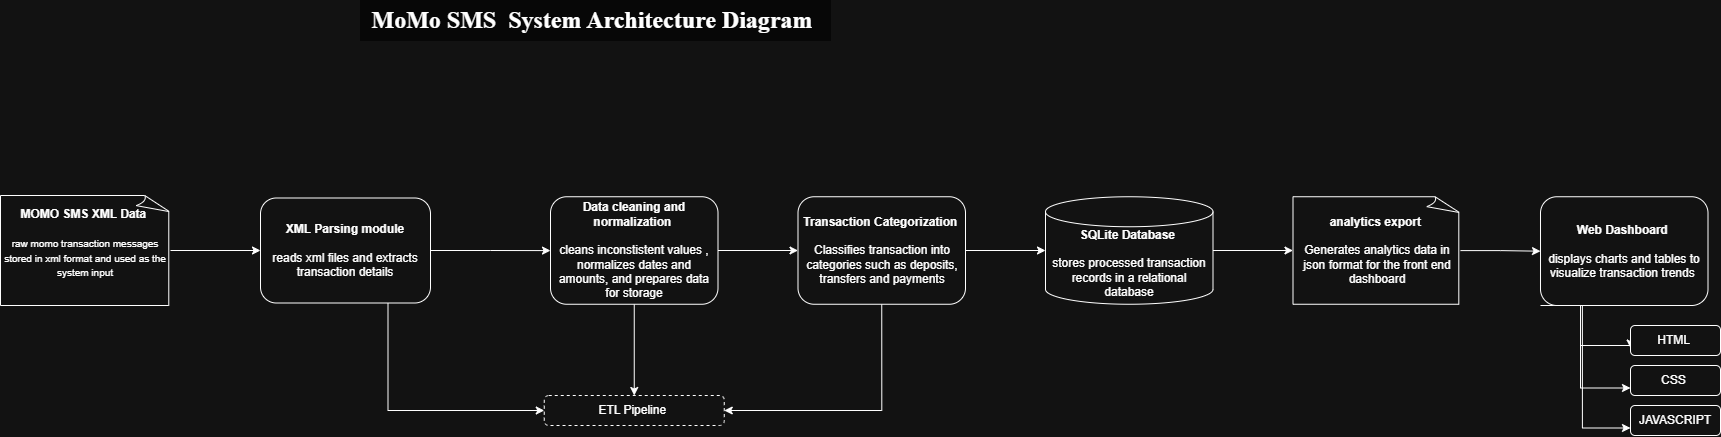

The diagram above was exported from draw.io. Its source (the exported page's mxGraphModel, read from the mxfile embedded in the PNG):
<mxGraphModel dx="1167" dy="568" grid="1" gridSize="10" guides="1" tooltips="1" connect="1" arrows="1" fold="1" page="1" pageScale="1" pageWidth="850" pageHeight="1100" math="0" shadow="0">
  <root>
    <mxCell id="0" />
    <mxCell id="1" parent="0" />
    <mxCell id="Y_Sqg2VtVR3YNjlS88hE-101" edge="1" parent="1" source="Y_Sqg2VtVR3YNjlS88hE-102" style="edgeStyle=orthogonalEdgeStyle;rounded=0;orthogonalLoop=1;jettySize=auto;html=1;" target="Y_Sqg2VtVR3YNjlS88hE-105" value="">
      <mxGeometry relative="1" as="geometry" />
    </mxCell>
    <mxCell id="Y_Sqg2VtVR3YNjlS88hE-102" parent="1" style="rounded=1;whiteSpace=wrap;html=1;shape=mxgraph.basic.document;" value="&lt;b&gt;MOMO SMS XML Data&amp;nbsp;&lt;/b&gt;&lt;div&gt;&lt;br&gt;&lt;/div&gt;&lt;div&gt;&lt;font style=&quot;font-size: 10px;&quot;&gt;raw momo transaction messages stored in xml format and used as the system input&lt;/font&gt;&lt;/div&gt;&lt;div&gt;&lt;br&gt;&lt;/div&gt;" vertex="1">
      <mxGeometry height="110" width="170" x="310" y="490" as="geometry" />
    </mxCell>
    <mxCell id="Y_Sqg2VtVR3YNjlS88hE-103" edge="1" parent="1" source="Y_Sqg2VtVR3YNjlS88hE-105" style="edgeStyle=orthogonalEdgeStyle;rounded=0;orthogonalLoop=1;jettySize=auto;html=1;" target="Y_Sqg2VtVR3YNjlS88hE-109" value="">
      <mxGeometry relative="1" as="geometry" />
    </mxCell>
    <mxCell id="Y_Sqg2VtVR3YNjlS88hE-104" edge="1" parent="1" source="Y_Sqg2VtVR3YNjlS88hE-105" style="edgeStyle=orthogonalEdgeStyle;rounded=0;orthogonalLoop=1;jettySize=auto;html=1;exitX=0.75;exitY=1;exitDx=0;exitDy=0;entryX=0;entryY=0.5;entryDx=0;entryDy=0;" target="Y_Sqg2VtVR3YNjlS88hE-124">
      <mxGeometry relative="1" as="geometry" />
    </mxCell>
    <mxCell id="Y_Sqg2VtVR3YNjlS88hE-105" parent="1" style="rounded=1;whiteSpace=wrap;html=1;" value="&lt;b&gt;XML Parsing module&lt;/b&gt;&lt;div&gt;&lt;br&gt;&lt;/div&gt;&lt;div&gt;reads xml files and extracts transaction details&lt;/div&gt;" vertex="1">
      <mxGeometry height="105" width="170" x="570" y="492.5" as="geometry" />
    </mxCell>
    <mxCell id="Y_Sqg2VtVR3YNjlS88hE-106" parent="1" style="text;html=1;whiteSpace=wrap;strokeColor=light-dark(transparent,#070707);fillColor=light-dark(transparent,#070707);align=center;verticalAlign=middle;rounded=0;autosize=1;resizable=0;" value="&lt;font face=&quot;Times New Roman&quot; style=&quot;font-size: 24px;&quot;&gt;&lt;b&gt;MoMo SMS&amp;nbsp; System Architecture Diagram&amp;nbsp;&lt;/b&gt;&lt;/font&gt;" vertex="1">
      <mxGeometry height="40" width="470" x="670" y="295" as="geometry" />
    </mxCell>
    <mxCell id="Y_Sqg2VtVR3YNjlS88hE-107" edge="1" parent="1" source="Y_Sqg2VtVR3YNjlS88hE-109" style="edgeStyle=orthogonalEdgeStyle;rounded=0;orthogonalLoop=1;jettySize=auto;html=1;" target="Y_Sqg2VtVR3YNjlS88hE-112" value="">
      <mxGeometry relative="1" as="geometry" />
    </mxCell>
    <mxCell id="Y_Sqg2VtVR3YNjlS88hE-108" edge="1" parent="1" source="Y_Sqg2VtVR3YNjlS88hE-109" style="edgeStyle=orthogonalEdgeStyle;rounded=0;orthogonalLoop=1;jettySize=auto;html=1;exitX=0.5;exitY=1;exitDx=0;exitDy=0;entryX=0.5;entryY=0;entryDx=0;entryDy=0;" target="Y_Sqg2VtVR3YNjlS88hE-124">
      <mxGeometry relative="1" as="geometry" />
    </mxCell>
    <mxCell id="Y_Sqg2VtVR3YNjlS88hE-109" parent="1" style="whiteSpace=wrap;html=1;rounded=1;" value="&lt;b&gt;Data cleaning and normalization&amp;nbsp;&lt;/b&gt;&lt;div&gt;&lt;span style=&quot;background-color: transparent; color: light-dark(rgb(0, 0, 0), rgb(255, 255, 255));&quot;&gt;&lt;br&gt;&lt;/span&gt;&lt;/div&gt;&lt;div&gt;&lt;span style=&quot;background-color: transparent; color: light-dark(rgb(0, 0, 0), rgb(255, 255, 255));&quot;&gt;cleans inconstistent values , normalizes dates and amounts, and prepares data for storage&lt;/span&gt;&lt;/div&gt;" vertex="1">
      <mxGeometry height="107.5" width="167.5" x="860" y="491.25" as="geometry" />
    </mxCell>
    <mxCell id="Y_Sqg2VtVR3YNjlS88hE-110" edge="1" parent="1" source="Y_Sqg2VtVR3YNjlS88hE-112" style="edgeStyle=orthogonalEdgeStyle;rounded=0;orthogonalLoop=1;jettySize=auto;html=1;" target="Y_Sqg2VtVR3YNjlS88hE-114" value="">
      <mxGeometry relative="1" as="geometry" />
    </mxCell>
    <mxCell id="Y_Sqg2VtVR3YNjlS88hE-111" edge="1" parent="1" source="Y_Sqg2VtVR3YNjlS88hE-112" style="edgeStyle=orthogonalEdgeStyle;rounded=0;orthogonalLoop=1;jettySize=auto;html=1;exitX=0.5;exitY=1;exitDx=0;exitDy=0;entryX=1;entryY=0.5;entryDx=0;entryDy=0;" target="Y_Sqg2VtVR3YNjlS88hE-124">
      <mxGeometry relative="1" as="geometry" />
    </mxCell>
    <mxCell id="Y_Sqg2VtVR3YNjlS88hE-112" parent="1" style="whiteSpace=wrap;html=1;rounded=1;" value="&lt;b&gt;Transaction Categorization&amp;nbsp;&lt;/b&gt;&lt;div&gt;&lt;br&gt;&lt;/div&gt;&lt;div&gt;Classifies transaction into categories such as deposits, transfers and payments&lt;/div&gt;" vertex="1">
      <mxGeometry height="107.5" width="167.5" x="1107.5" y="491.25" as="geometry" />
    </mxCell>
    <mxCell id="Y_Sqg2VtVR3YNjlS88hE-113" edge="1" parent="1" source="Y_Sqg2VtVR3YNjlS88hE-114" style="edgeStyle=orthogonalEdgeStyle;rounded=0;orthogonalLoop=1;jettySize=auto;html=1;" target="Y_Sqg2VtVR3YNjlS88hE-116" value="">
      <mxGeometry relative="1" as="geometry" />
    </mxCell>
    <mxCell id="Y_Sqg2VtVR3YNjlS88hE-114" parent="1" style="whiteSpace=wrap;html=1;rounded=1;shape=cylinder3;boundedLbl=1;backgroundOutline=1;size=15;" value="&lt;b&gt;SQLite Database&amp;nbsp;&lt;/b&gt;&lt;div&gt;&lt;br&gt;&lt;/div&gt;&lt;div&gt;stores processed transaction records in a relational database&lt;/div&gt;" vertex="1">
      <mxGeometry height="107.5" width="167.5" x="1355" y="491.25" as="geometry" />
    </mxCell>
    <mxCell id="Y_Sqg2VtVR3YNjlS88hE-115" edge="1" parent="1" source="Y_Sqg2VtVR3YNjlS88hE-116" style="edgeStyle=orthogonalEdgeStyle;rounded=0;orthogonalLoop=1;jettySize=auto;html=1;" target="Y_Sqg2VtVR3YNjlS88hE-120" value="">
      <mxGeometry relative="1" as="geometry" />
    </mxCell>
    <mxCell id="Y_Sqg2VtVR3YNjlS88hE-116" parent="1" style="whiteSpace=wrap;html=1;rounded=1;shape=mxgraph.basic.document;" value="&lt;b&gt;analytics export&amp;nbsp;&lt;/b&gt;&lt;div&gt;&lt;br&gt;&lt;/div&gt;&lt;div&gt;Generates analytics data in json format for the front end dashboard&lt;/div&gt;" vertex="1">
      <mxGeometry height="107.5" width="167.5" x="1602.5" y="491.25" as="geometry" />
    </mxCell>
    <mxCell id="Y_Sqg2VtVR3YNjlS88hE-117" edge="1" parent="1" source="Y_Sqg2VtVR3YNjlS88hE-120" style="edgeStyle=orthogonalEdgeStyle;rounded=0;orthogonalLoop=1;jettySize=auto;html=1;exitX=0.5;exitY=1;exitDx=0;exitDy=0;entryX=0;entryY=0.75;entryDx=0;entryDy=0;" target="Y_Sqg2VtVR3YNjlS88hE-121">
      <mxGeometry relative="1" as="geometry">
        <Array as="points">
          <mxPoint x="1890" y="600" />
          <mxPoint x="1890" y="640" />
          <mxPoint x="1940" y="640" />
        </Array>
      </mxGeometry>
    </mxCell>
    <mxCell id="Y_Sqg2VtVR3YNjlS88hE-118" edge="1" parent="1" source="Y_Sqg2VtVR3YNjlS88hE-120" style="edgeStyle=orthogonalEdgeStyle;rounded=0;orthogonalLoop=1;jettySize=auto;html=1;exitX=0.25;exitY=1;exitDx=0;exitDy=0;entryX=0;entryY=0.75;entryDx=0;entryDy=0;" target="Y_Sqg2VtVR3YNjlS88hE-123">
      <mxGeometry relative="1" as="geometry" />
    </mxCell>
    <mxCell id="Y_Sqg2VtVR3YNjlS88hE-119" edge="1" parent="1" source="Y_Sqg2VtVR3YNjlS88hE-120" style="edgeStyle=orthogonalEdgeStyle;rounded=0;orthogonalLoop=1;jettySize=auto;html=1;exitX=0;exitY=1;exitDx=0;exitDy=0;entryX=0;entryY=0.75;entryDx=0;entryDy=0;" target="Y_Sqg2VtVR3YNjlS88hE-122">
      <mxGeometry relative="1" as="geometry">
        <Array as="points">
          <mxPoint x="1890" y="600" />
          <mxPoint x="1890" y="683" />
        </Array>
      </mxGeometry>
    </mxCell>
    <mxCell id="Y_Sqg2VtVR3YNjlS88hE-120" parent="1" style="whiteSpace=wrap;html=1;rounded=1;" value="&lt;b&gt;Web Dashboard&amp;nbsp;&lt;/b&gt;&lt;div&gt;&lt;br&gt;&lt;/div&gt;&lt;div&gt;displays charts and tables to visualize transaction trends&amp;nbsp;&lt;/div&gt;" vertex="1">
      <mxGeometry height="108.75" width="167.5" x="1850" y="491.25" as="geometry" />
    </mxCell>
    <mxCell id="Y_Sqg2VtVR3YNjlS88hE-121" parent="1" style="rounded=1;whiteSpace=wrap;html=1;" value="HTML&amp;nbsp;" vertex="1">
      <mxGeometry height="30" width="90" x="1940" y="620" as="geometry" />
    </mxCell>
    <mxCell id="Y_Sqg2VtVR3YNjlS88hE-122" parent="1" style="rounded=1;whiteSpace=wrap;html=1;" value="CSS&amp;nbsp;" vertex="1">
      <mxGeometry height="30" width="90" x="1940" y="660" as="geometry" />
    </mxCell>
    <mxCell id="Y_Sqg2VtVR3YNjlS88hE-123" parent="1" style="rounded=1;whiteSpace=wrap;html=1;" value="JAVASCRIPT" vertex="1">
      <mxGeometry height="30" width="90" x="1940" y="700" as="geometry" />
    </mxCell>
    <mxCell id="Y_Sqg2VtVR3YNjlS88hE-124" parent="1" style="rounded=1;whiteSpace=wrap;html=1;dashed=1;" value="ETL Pipeline&amp;nbsp;" vertex="1">
      <mxGeometry height="30" width="180" x="853.75" y="690" as="geometry" />
    </mxCell>
  </root>
</mxGraphModel>